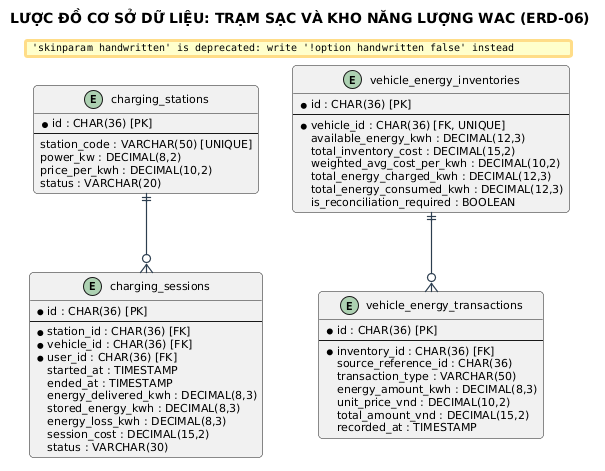

The diagram above was rendered by PlantUML. Its source (embedded in the PNG):
@startuml
title LƯỢC ĐỒ CƠ SỞ DỮ LIỆU: TRẠM SẠC VÀ KHO NĂNG LƯỢNG WAC (ERD-06)

skinparam backgroundColor #FFFFFF
skinparam defaultFontName "Segoe UI"
skinparam defaultFontSize 11
skinparam roundCorner 8
skinparam shadowing false
skinparam handwritten false
skinparam ArrowColor #2C3E50
skinparam ArrowThickness 1.2


entity "charging_stations" as stations {
    * id : CHAR(36) [PK]
    --
    station_code : VARCHAR(50) [UNIQUE]
    power_kw : DECIMAL(8,2)
    price_per_kwh : DECIMAL(10,2)
    status : VARCHAR(20)
}

entity "charging_sessions" as sessions {
    * id : CHAR(36) [PK]
    --
    * station_id : CHAR(36) [FK]
    * vehicle_id : CHAR(36) [FK]
    * user_id : CHAR(36) [FK]
    started_at : TIMESTAMP
    ended_at : TIMESTAMP
    energy_delivered_kwh : DECIMAL(8,3)
    stored_energy_kwh : DECIMAL(8,3)
    energy_loss_kwh : DECIMAL(8,3)
    session_cost : DECIMAL(15,2)
    status : VARCHAR(30)
}

entity "vehicle_energy_inventories" as inventories {
    * id : CHAR(36) [PK]
    --
    * vehicle_id : CHAR(36) [FK, UNIQUE]
    available_energy_kwh : DECIMAL(12,3)
    total_inventory_cost : DECIMAL(15,2)
    weighted_avg_cost_per_kwh : DECIMAL(10,2)
    total_energy_charged_kwh : DECIMAL(12,3)
    total_energy_consumed_kwh : DECIMAL(12,3)
    is_reconciliation_required : BOOLEAN
}

entity "vehicle_energy_transactions" as transactions {
    * id : CHAR(36) [PK]
    --
    * inventory_id : CHAR(36) [FK]
    source_reference_id : CHAR(36)
    transaction_type : VARCHAR(50)
    energy_amount_kwh : DECIMAL(8,3)
    unit_price_vnd : DECIMAL(10,2)
    total_amount_vnd : DECIMAL(15,2)
    recorded_at : TIMESTAMP
}

stations ||--o{ sessions
inventories ||--o{ transactions
@enduml